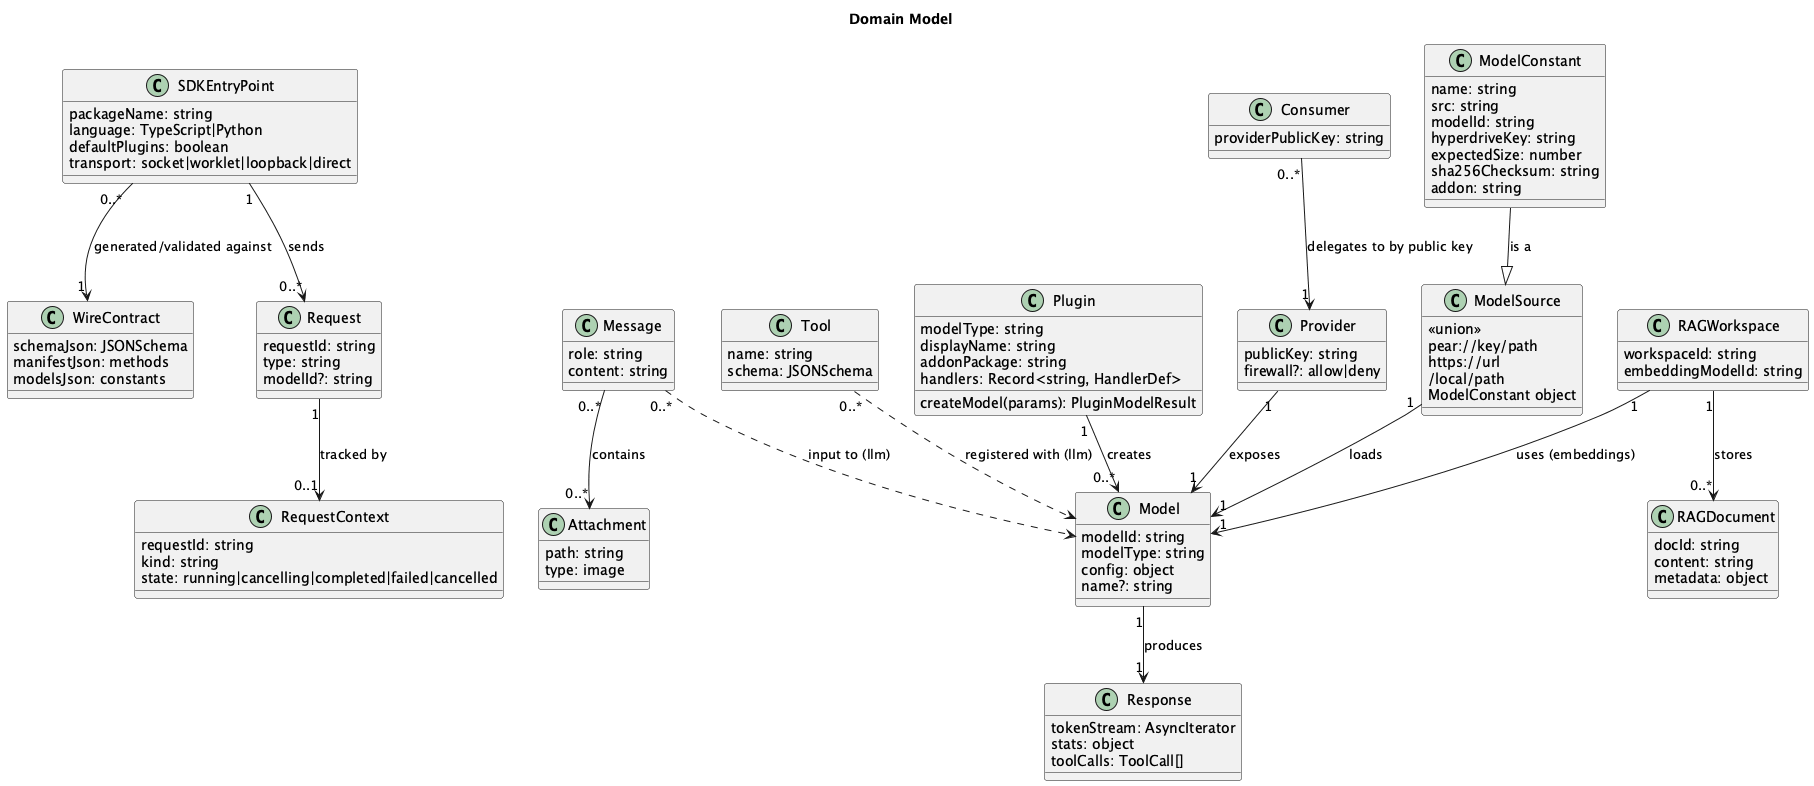

The diagram above was rendered by PlantUML. Its source (embedded in the PNG):
@startuml
title Domain Model

top to bottom direction

class SDKEntryPoint {
    packageName: string
    language: TypeScript|Python
    defaultPlugins: boolean
    transport: socket|worklet|loopback|direct
}

class WireContract {
    schemaJson: JSONSchema
    manifestJson: methods
    modelsJson: constants
}

class Plugin {
    modelType: string
    displayName: string
    addonPackage: string
    handlers: Record<string, HandlerDef>
    createModel(params): PluginModelResult
}

class Model {
    modelId: string
    modelType: string
    config: object
    name?: string
}

class Request {
    requestId: string
    type: string
    modelId?: string
}

class RequestContext {
    requestId: string
    kind: string
    state: running|cancelling|completed|failed|cancelled
}

class ModelConstant {
    name: string
    src: string
    modelId: string
    hyperdriveKey: string
    expectedSize: number
    sha256Checksum: string
    addon: string
}

class ModelSource {
    <<union>>
    pear://key/path
    https://url
    /local/path
    ModelConstant object
}

class Message {
    role: string
    content: string
}

class Attachment {
    path: string
    type: image
}

class Tool {
    name: string
    schema: JSONSchema
}

class Response {
    tokenStream: AsyncIterator
    stats: object
    toolCalls: ToolCall[]
}

class RAGWorkspace {
    workspaceId: string
    embeddingModelId: string
}

class RAGDocument {
    docId: string
    content: string
    metadata: object
}

class Provider {
    publicKey: string
    firewall?: allow|deny
}

class Consumer {
    providerPublicKey: string
}

SDKEntryPoint "0..*" --> "1" WireContract : generated/validated against
SDKEntryPoint "1" --> "0..*" Request : sends
Plugin "1" --> "0..*" Model : creates
Request "1" --> "0..1" RequestContext : tracked by
ModelSource "1" --> "1" Model : loads
ModelConstant --|> ModelSource : is a

Message "0..*" --> "0..*" Attachment : contains
Message "0..*" ..> Model : input to (llm)
Tool "0..*" ..> Model : registered with (llm)
Model "1" --> "1" Response : produces

RAGWorkspace "1" --> "1" Model : uses (embeddings)
RAGWorkspace "1" --> "0..*" RAGDocument : stores

Provider "1" --> "1" Model : exposes
Consumer "0..*" --> "1" Provider : delegates to by public key

@enduml